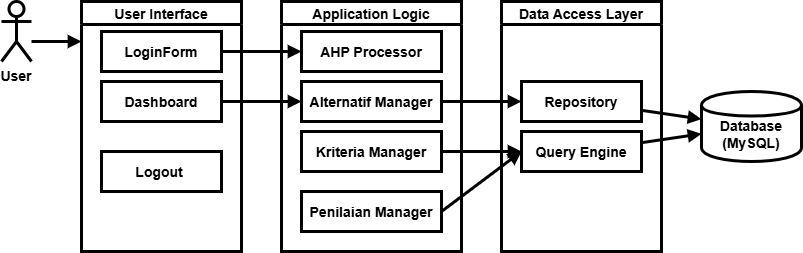

The diagram above was exported from draw.io. Its source (the exported page's mxGraphModel, read from the mxfile embedded in the PNG):
<mxGraphModel dx="1028" dy="797" grid="1" gridSize="10" guides="1" tooltips="1" connect="1" arrows="1" fold="1" page="1" pageScale="1" pageWidth="827" pageHeight="1169" math="0" shadow="0">
  <root>
    <mxCell id="0" />
    <mxCell id="1" parent="0" />
    <mxCell id="2" value="User" style="shape=umlActor;verticalLabelPosition=bottom;verticalAlign=top;strokeWidth=3;fontSize=14;fontStyle=1" parent="1" vertex="1">
      <mxGeometry x="20" y="20" width="30" height="60" as="geometry" />
    </mxCell>
    <mxCell id="3" value="User Interface" style="swimlane;strokeWidth=3;fontSize=14;fontStyle=1" parent="1" vertex="1">
      <mxGeometry x="100" y="20" width="160" height="250" as="geometry" />
    </mxCell>
    <mxCell id="5" value="Dashboard" style="component;strokeWidth=3;fontSize=14;fontStyle=1" parent="3" vertex="1">
      <mxGeometry x="20" y="80" width="120" height="40" as="geometry" />
    </mxCell>
    <mxCell id="25" value="Logout " style="component;strokeWidth=3;fontSize=14;fontStyle=1" vertex="1" parent="3">
      <mxGeometry x="20" y="150" width="120" height="40" as="geometry" />
    </mxCell>
    <mxCell id="4" value="LoginForm" style="component;strokeWidth=3;fontSize=14;fontStyle=1" parent="1" vertex="1">
      <mxGeometry x="120" y="50" width="120" height="40" as="geometry" />
    </mxCell>
    <mxCell id="6" value="Application Logic" style="swimlane;strokeWidth=3;fontSize=14;fontStyle=1" parent="1" vertex="1">
      <mxGeometry x="300" y="20" width="180" height="250" as="geometry" />
    </mxCell>
    <mxCell id="23" value="Penilaian Manager" style="component;strokeWidth=3;fontSize=14;fontStyle=1" vertex="1" parent="6">
      <mxGeometry x="20" y="190" width="140" height="40" as="geometry" />
    </mxCell>
    <mxCell id="7" value="AHP Processor" style="component;strokeWidth=3;fontSize=14;fontStyle=1" parent="1" vertex="1">
      <mxGeometry x="320" y="50" width="140" height="40" as="geometry" />
    </mxCell>
    <mxCell id="8" value="Alternatif Manager" style="component;strokeWidth=3;fontSize=14;fontStyle=1" parent="1" vertex="1">
      <mxGeometry x="320" y="100" width="140" height="40" as="geometry" />
    </mxCell>
    <mxCell id="9" value="Kriteria Manager" style="component;strokeWidth=3;fontSize=14;fontStyle=1" parent="1" vertex="1">
      <mxGeometry x="320" y="150" width="140" height="40" as="geometry" />
    </mxCell>
    <mxCell id="10" value="Data Access Layer" style="swimlane;strokeWidth=3;fontSize=14;fontStyle=1" parent="1" vertex="1">
      <mxGeometry x="520" y="20" width="160" height="250" as="geometry" />
    </mxCell>
    <mxCell id="12" value="Query Engine" style="component;strokeWidth=3;fontSize=14;fontStyle=1" parent="10" vertex="1">
      <mxGeometry x="20" y="130" width="120" height="40" as="geometry" />
    </mxCell>
    <mxCell id="11" value="Repository" style="component;strokeWidth=3;fontSize=14;fontStyle=1" parent="10" vertex="1">
      <mxGeometry x="20" y="80" width="120" height="40" as="geometry" />
    </mxCell>
    <mxCell id="13" value="&lt;div&gt;&lt;br&gt;&lt;/div&gt;Database (MySQL)" style="shape=cylinder;whiteSpace=wrap;html=1;strokeWidth=3;fontSize=14;fontStyle=1" parent="1" vertex="1">
      <mxGeometry x="720" y="110" width="100" height="70" as="geometry" />
    </mxCell>
    <mxCell id="15" style="endArrow=block;strokeWidth=3;fontSize=14;fontStyle=1" parent="1" source="4" target="7" edge="1">
      <mxGeometry relative="1" as="geometry" />
    </mxCell>
    <mxCell id="16" style="endArrow=block;strokeWidth=3;fontSize=14;fontStyle=1" parent="1" source="5" target="8" edge="1">
      <mxGeometry relative="1" as="geometry" />
    </mxCell>
    <mxCell id="17" style="endArrow=block;strokeWidth=3;entryX=0;entryY=0.5;entryDx=0;entryDy=0;exitX=1;exitY=0.5;exitDx=0;exitDy=0;fontSize=14;fontStyle=1" parent="1" source="8" target="11" edge="1">
      <mxGeometry relative="1" as="geometry" />
    </mxCell>
    <mxCell id="18" style="endArrow=block;strokeWidth=3;entryX=0;entryY=0.5;entryDx=0;entryDy=0;exitX=1;exitY=0.5;exitDx=0;exitDy=0;fontSize=14;fontStyle=1" parent="1" source="23" target="12" edge="1">
      <mxGeometry relative="1" as="geometry" />
    </mxCell>
    <mxCell id="19" style="endArrow=block;strokeWidth=3;fontSize=14;fontStyle=1" parent="1" source="11" target="13" edge="1">
      <mxGeometry relative="1" as="geometry" />
    </mxCell>
    <mxCell id="20" style="endArrow=block;strokeWidth=3;fontSize=14;fontStyle=1" parent="1" source="12" target="13" edge="1">
      <mxGeometry relative="1" as="geometry" />
    </mxCell>
    <mxCell id="21" style="endArrow=block;strokeWidth=3;fontSize=14;fontStyle=1" edge="1" parent="1">
      <mxGeometry relative="1" as="geometry">
        <mxPoint x="50" y="60" as="sourcePoint" />
        <mxPoint x="100" y="60" as="targetPoint" />
      </mxGeometry>
    </mxCell>
    <mxCell id="24" style="endArrow=block;strokeWidth=3;exitX=1;exitY=0.5;exitDx=0;exitDy=0;fontSize=14;fontStyle=1" edge="1" parent="1" source="9">
      <mxGeometry relative="1" as="geometry">
        <mxPoint x="470" y="180" as="sourcePoint" />
        <mxPoint x="540" y="170" as="targetPoint" />
      </mxGeometry>
    </mxCell>
  </root>
</mxGraphModel>